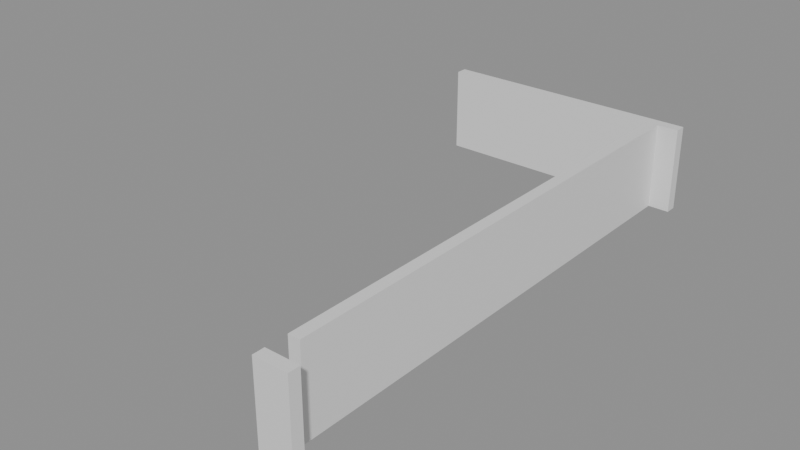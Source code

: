 # Source: building_lego.blend  (saved by Blender 5.0.119; exported with 4.5.12 LTS)
import bpy
from mathutils import Matrix  # noqa: F401  (used for matrix-valued properties, if any)

bpy.ops.wm.read_factory_settings(use_empty=True)
scene = bpy.context.scene
scene.name = 'Scene'

# ---- collections
col_01_paredes_externas = bpy.data.collections.new('01_Paredes_Externas'); scene.collection.children.link(col_01_paredes_externas)

# ---- materials (node trees are filled in below, after node groups)
mat_mat_parede_externa = bpy.data.materials.new('Mat_Parede_Externa')

# ---- material node trees
mat_mat_parede_externa.use_nodes = True; mat_mat_parede_externa.node_tree.nodes.clear()
_N = mat_mat_parede_externa.node_tree.nodes; _L = mat_mat_parede_externa.node_tree.links
n0 = _N.new('ShaderNodeBsdfPrincipled'); n0.name = 'BSDF - Pré-fundamentado'; n0.location = (-200, 100)
n1 = _N.new('ShaderNodeOutputMaterial'); n1.name = 'Saída de material'; n1.location = (200, 100)
_L.new(n0.outputs[0], n1.inputs[0])
n1.is_active_output = True

# ---- meshes
me_bloco_dungeon_wall_4743_63_z0 = bpy.data.meshes.new('Bloco_dungeon_wall_4743_63_z0')
me_bloco_dungeon_wall_4743_63_z0.from_pydata([(-0.5, -0.175, -1.32), (0.5, -0.175, -1.32), (0.5, 0.175, -1.32), (-0.5, 0.175, -1.32), (-0.5, -0.175, 1.32), (0.5, -0.175, 1.32), (0.5, 0.175, 1.32), (-0.5, 0.175, 1.32)], [], [(0, 1, 2, 3), (4, 7, 6, 5), (0, 4, 5, 1), (2, 6, 7, 3), (0, 3, 7, 4), (1, 5, 6, 2)])
me_bloco_dungeon_wall_4743_63_z0.materials.append(mat_mat_parede_externa)
me_bloco_dungeon_wall_4743_63_z0.update()
me_bloco_dungeon_wall_4736_79_z0 = bpy.data.meshes.new('Bloco_dungeon_wall_4736_79_z0')
me_bloco_dungeon_wall_4736_79_z0.from_pydata([(-0.5, -0.175, -1.32), (0.5, -0.175, -1.32), (0.5, 0.175, -1.32), (-0.5, 0.175, -1.32), (-0.5, -0.175, 1.32), (0.5, -0.175, 1.32), (0.5, 0.175, 1.32), (-0.5, 0.175, 1.32)], [], [(0, 1, 2, 3), (4, 7, 6, 5), (0, 4, 5, 1), (2, 6, 7, 3), (0, 3, 7, 4), (1, 5, 6, 2)])
me_bloco_dungeon_wall_4736_79_z0.materials.append(mat_mat_parede_externa)
me_bloco_dungeon_wall_4736_79_z0.update()
me_bloco_dungeon_wall_4737_79_z0 = bpy.data.meshes.new('Bloco_dungeon_wall_4737_79_z0')
me_bloco_dungeon_wall_4737_79_z0.from_pydata([(-0.5, -0.175, -1.32), (0.5, -0.175, -1.32), (0.5, 0.175, -1.32), (-0.5, 0.175, -1.32), (-0.5, -0.175, 1.32), (0.5, -0.175, 1.32), (0.5, 0.175, 1.32), (-0.5, 0.175, 1.32)], [], [(0, 1, 2, 3), (4, 7, 6, 5), (0, 4, 5, 1), (2, 6, 7, 3), (0, 3, 7, 4), (1, 5, 6, 2)])
me_bloco_dungeon_wall_4737_79_z0.materials.append(mat_mat_parede_externa)
me_bloco_dungeon_wall_4737_79_z0.update()
me_bloco_dungeon_wall_4738_79_z0 = bpy.data.meshes.new('Bloco_dungeon_wall_4738_79_z0')
me_bloco_dungeon_wall_4738_79_z0.from_pydata([(-0.5, -0.175, -1.32), (0.5, -0.175, -1.32), (0.5, 0.175, -1.32), (-0.5, 0.175, -1.32), (-0.5, -0.175, 1.32), (0.5, -0.175, 1.32), (0.5, 0.175, 1.32), (-0.5, 0.175, 1.32)], [], [(0, 1, 2, 3), (4, 7, 6, 5), (0, 4, 5, 1), (2, 6, 7, 3), (0, 3, 7, 4), (1, 5, 6, 2)])
me_bloco_dungeon_wall_4738_79_z0.materials.append(mat_mat_parede_externa)
me_bloco_dungeon_wall_4738_79_z0.update()
me_bloco_dungeon_wall_4739_79_z0 = bpy.data.meshes.new('Bloco_dungeon_wall_4739_79_z0')
me_bloco_dungeon_wall_4739_79_z0.from_pydata([(-0.5, -0.175, -1.32), (0.5, -0.175, -1.32), (0.5, 0.175, -1.32), (-0.5, 0.175, -1.32), (-0.5, -0.175, 1.32), (0.5, -0.175, 1.32), (0.5, 0.175, 1.32), (-0.5, 0.175, 1.32)], [], [(0, 1, 2, 3), (4, 7, 6, 5), (0, 4, 5, 1), (2, 6, 7, 3), (0, 3, 7, 4), (1, 5, 6, 2)])
me_bloco_dungeon_wall_4739_79_z0.materials.append(mat_mat_parede_externa)
me_bloco_dungeon_wall_4739_79_z0.update()
me_bloco_dungeon_wall_4740_79_z0 = bpy.data.meshes.new('Bloco_dungeon_wall_4740_79_z0')
me_bloco_dungeon_wall_4740_79_z0.from_pydata([(-0.5, -0.175, -1.32), (0.5, -0.175, -1.32), (0.5, 0.175, -1.32), (-0.5, 0.175, -1.32), (-0.5, -0.175, 1.32), (0.5, -0.175, 1.32), (0.5, 0.175, 1.32), (-0.5, 0.175, 1.32)], [], [(0, 1, 2, 3), (4, 7, 6, 5), (0, 4, 5, 1), (2, 6, 7, 3), (0, 3, 7, 4), (1, 5, 6, 2)])
me_bloco_dungeon_wall_4740_79_z0.materials.append(mat_mat_parede_externa)
me_bloco_dungeon_wall_4740_79_z0.update()
me_bloco_dungeon_wall_4741_79_z0 = bpy.data.meshes.new('Bloco_dungeon_wall_4741_79_z0')
me_bloco_dungeon_wall_4741_79_z0.from_pydata([(-0.5, -0.175, -1.32), (0.5, -0.175, -1.32), (0.5, 0.175, -1.32), (-0.5, 0.175, -1.32), (-0.5, -0.175, 1.32), (0.5, -0.175, 1.32), (0.5, 0.175, 1.32), (-0.5, 0.175, 1.32)], [], [(0, 1, 2, 3), (4, 7, 6, 5), (0, 4, 5, 1), (2, 6, 7, 3), (0, 3, 7, 4), (1, 5, 6, 2)])
me_bloco_dungeon_wall_4741_79_z0.materials.append(mat_mat_parede_externa)
me_bloco_dungeon_wall_4741_79_z0.update()
me_bloco_dungeon_wall_4742_79_z0 = bpy.data.meshes.new('Bloco_dungeon_wall_4742_79_z0')
me_bloco_dungeon_wall_4742_79_z0.from_pydata([(-0.5, -0.175, -1.32), (0.5, -0.175, -1.32), (0.5, 0.175, -1.32), (-0.5, 0.175, -1.32), (-0.5, -0.175, 1.32), (0.5, -0.175, 1.32), (0.5, 0.175, 1.32), (-0.5, 0.175, 1.32)], [], [(0, 1, 2, 3), (4, 7, 6, 5), (0, 4, 5, 1), (2, 6, 7, 3), (0, 3, 7, 4), (1, 5, 6, 2)])
me_bloco_dungeon_wall_4742_79_z0.materials.append(mat_mat_parede_externa)
me_bloco_dungeon_wall_4742_79_z0.update()
me_bloco_dungeon_wall_4743_79_z0 = bpy.data.meshes.new('Bloco_dungeon_wall_4743_79_z0')
me_bloco_dungeon_wall_4743_79_z0.from_pydata([(-0.5, -0.175, -1.32), (0.5, -0.175, -1.32), (0.5, 0.175, -1.32), (-0.5, 0.175, -1.32), (-0.5, -0.175, 1.32), (0.5, -0.175, 1.32), (0.5, 0.175, 1.32), (-0.5, 0.175, 1.32)], [], [(0, 1, 2, 3), (4, 7, 6, 5), (0, 4, 5, 1), (2, 6, 7, 3), (0, 3, 7, 4), (1, 5, 6, 2)])
me_bloco_dungeon_wall_4743_79_z0.materials.append(mat_mat_parede_externa)
me_bloco_dungeon_wall_4743_79_z0.update()
me_bloco_dungeon_wall_4743_64_z0 = bpy.data.meshes.new('Bloco_dungeon_wall_4743_64_z0')
me_bloco_dungeon_wall_4743_64_z0.from_pydata([(-0.175, -0.5, -1.32), (0.175, -0.5, -1.32), (0.175, 0.5, -1.32), (-0.175, 0.5, -1.32), (-0.175, -0.5, 1.32), (0.175, -0.5, 1.32), (0.175, 0.5, 1.32), (-0.175, 0.5, 1.32)], [], [(0, 1, 2, 3), (4, 7, 6, 5), (0, 4, 5, 1), (2, 6, 7, 3), (0, 3, 7, 4), (1, 5, 6, 2)])
me_bloco_dungeon_wall_4743_64_z0.materials.append(mat_mat_parede_externa)
me_bloco_dungeon_wall_4743_64_z0.update()
me_bloco_dungeon_wall_4743_65_z0 = bpy.data.meshes.new('Bloco_dungeon_wall_4743_65_z0')
me_bloco_dungeon_wall_4743_65_z0.from_pydata([(-0.175, -0.5, -1.32), (0.175, -0.5, -1.32), (0.175, 0.5, -1.32), (-0.175, 0.5, -1.32), (-0.175, -0.5, 1.32), (0.175, -0.5, 1.32), (0.175, 0.5, 1.32), (-0.175, 0.5, 1.32)], [], [(0, 1, 2, 3), (4, 7, 6, 5), (0, 4, 5, 1), (2, 6, 7, 3), (0, 3, 7, 4), (1, 5, 6, 2)])
me_bloco_dungeon_wall_4743_65_z0.materials.append(mat_mat_parede_externa)
me_bloco_dungeon_wall_4743_65_z0.update()
me_bloco_dungeon_wall_4743_66_z0 = bpy.data.meshes.new('Bloco_dungeon_wall_4743_66_z0')
me_bloco_dungeon_wall_4743_66_z0.from_pydata([(-0.175, -0.5, -1.32), (0.175, -0.5, -1.32), (0.175, 0.5, -1.32), (-0.175, 0.5, -1.32), (-0.175, -0.5, 1.32), (0.175, -0.5, 1.32), (0.175, 0.5, 1.32), (-0.175, 0.5, 1.32)], [], [(0, 1, 2, 3), (4, 7, 6, 5), (0, 4, 5, 1), (2, 6, 7, 3), (0, 3, 7, 4), (1, 5, 6, 2)])
me_bloco_dungeon_wall_4743_66_z0.materials.append(mat_mat_parede_externa)
me_bloco_dungeon_wall_4743_66_z0.update()
me_bloco_dungeon_wall_4743_67_z0 = bpy.data.meshes.new('Bloco_dungeon_wall_4743_67_z0')
me_bloco_dungeon_wall_4743_67_z0.from_pydata([(-0.175, -0.5, -1.32), (0.175, -0.5, -1.32), (0.175, 0.5, -1.32), (-0.175, 0.5, -1.32), (-0.175, -0.5, 1.32), (0.175, -0.5, 1.32), (0.175, 0.5, 1.32), (-0.175, 0.5, 1.32)], [], [(0, 1, 2, 3), (4, 7, 6, 5), (0, 4, 5, 1), (2, 6, 7, 3), (0, 3, 7, 4), (1, 5, 6, 2)])
me_bloco_dungeon_wall_4743_67_z0.materials.append(mat_mat_parede_externa)
me_bloco_dungeon_wall_4743_67_z0.update()
me_bloco_dungeon_wall_4743_68_z0 = bpy.data.meshes.new('Bloco_dungeon_wall_4743_68_z0')
me_bloco_dungeon_wall_4743_68_z0.from_pydata([(-0.175, -0.5, -1.32), (0.175, -0.5, -1.32), (0.175, 0.5, -1.32), (-0.175, 0.5, -1.32), (-0.175, -0.5, 1.32), (0.175, -0.5, 1.32), (0.175, 0.5, 1.32), (-0.175, 0.5, 1.32)], [], [(0, 1, 2, 3), (4, 7, 6, 5), (0, 4, 5, 1), (2, 6, 7, 3), (0, 3, 7, 4), (1, 5, 6, 2)])
me_bloco_dungeon_wall_4743_68_z0.materials.append(mat_mat_parede_externa)
me_bloco_dungeon_wall_4743_68_z0.update()
me_bloco_dungeon_wall_4743_69_z0 = bpy.data.meshes.new('Bloco_dungeon_wall_4743_69_z0')
me_bloco_dungeon_wall_4743_69_z0.from_pydata([(-0.175, -0.5, -1.32), (0.175, -0.5, -1.32), (0.175, 0.5, -1.32), (-0.175, 0.5, -1.32), (-0.175, -0.5, 1.32), (0.175, -0.5, 1.32), (0.175, 0.5, 1.32), (-0.175, 0.5, 1.32)], [], [(0, 1, 2, 3), (4, 7, 6, 5), (0, 4, 5, 1), (2, 6, 7, 3), (0, 3, 7, 4), (1, 5, 6, 2)])
me_bloco_dungeon_wall_4743_69_z0.materials.append(mat_mat_parede_externa)
me_bloco_dungeon_wall_4743_69_z0.update()
me_bloco_dungeon_wall_4743_70_z0 = bpy.data.meshes.new('Bloco_dungeon_wall_4743_70_z0')
me_bloco_dungeon_wall_4743_70_z0.from_pydata([(-0.175, -0.5, -1.32), (0.175, -0.5, -1.32), (0.175, 0.5, -1.32), (-0.175, 0.5, -1.32), (-0.175, -0.5, 1.32), (0.175, -0.5, 1.32), (0.175, 0.5, 1.32), (-0.175, 0.5, 1.32)], [], [(0, 1, 2, 3), (4, 7, 6, 5), (0, 4, 5, 1), (2, 6, 7, 3), (0, 3, 7, 4), (1, 5, 6, 2)])
me_bloco_dungeon_wall_4743_70_z0.materials.append(mat_mat_parede_externa)
me_bloco_dungeon_wall_4743_70_z0.update()
me_bloco_dungeon_wall_4743_71_z0 = bpy.data.meshes.new('Bloco_dungeon_wall_4743_71_z0')
me_bloco_dungeon_wall_4743_71_z0.from_pydata([(-0.175, -0.5, -1.32), (0.175, -0.5, -1.32), (0.175, 0.5, -1.32), (-0.175, 0.5, -1.32), (-0.175, -0.5, 1.32), (0.175, -0.5, 1.32), (0.175, 0.5, 1.32), (-0.175, 0.5, 1.32)], [], [(0, 1, 2, 3), (4, 7, 6, 5), (0, 4, 5, 1), (2, 6, 7, 3), (0, 3, 7, 4), (1, 5, 6, 2)])
me_bloco_dungeon_wall_4743_71_z0.materials.append(mat_mat_parede_externa)
me_bloco_dungeon_wall_4743_71_z0.update()
me_bloco_dungeon_wall_4743_72_z0 = bpy.data.meshes.new('Bloco_dungeon_wall_4743_72_z0')
me_bloco_dungeon_wall_4743_72_z0.from_pydata([(-0.175, -0.5, -1.32), (0.175, -0.5, -1.32), (0.175, 0.5, -1.32), (-0.175, 0.5, -1.32), (-0.175, -0.5, 1.32), (0.175, -0.5, 1.32), (0.175, 0.5, 1.32), (-0.175, 0.5, 1.32)], [], [(0, 1, 2, 3), (4, 7, 6, 5), (0, 4, 5, 1), (2, 6, 7, 3), (0, 3, 7, 4), (1, 5, 6, 2)])
me_bloco_dungeon_wall_4743_72_z0.materials.append(mat_mat_parede_externa)
me_bloco_dungeon_wall_4743_72_z0.update()
me_bloco_dungeon_wall_4743_73_z0 = bpy.data.meshes.new('Bloco_dungeon_wall_4743_73_z0')
me_bloco_dungeon_wall_4743_73_z0.from_pydata([(-0.175, -0.5, -1.32), (0.175, -0.5, -1.32), (0.175, 0.5, -1.32), (-0.175, 0.5, -1.32), (-0.175, -0.5, 1.32), (0.175, -0.5, 1.32), (0.175, 0.5, 1.32), (-0.175, 0.5, 1.32)], [], [(0, 1, 2, 3), (4, 7, 6, 5), (0, 4, 5, 1), (2, 6, 7, 3), (0, 3, 7, 4), (1, 5, 6, 2)])
me_bloco_dungeon_wall_4743_73_z0.materials.append(mat_mat_parede_externa)
me_bloco_dungeon_wall_4743_73_z0.update()
me_bloco_dungeon_wall_4743_74_z0 = bpy.data.meshes.new('Bloco_dungeon_wall_4743_74_z0')
me_bloco_dungeon_wall_4743_74_z0.from_pydata([(-0.175, -0.5, -1.32), (0.175, -0.5, -1.32), (0.175, 0.5, -1.32), (-0.175, 0.5, -1.32), (-0.175, -0.5, 1.32), (0.175, -0.5, 1.32), (0.175, 0.5, 1.32), (-0.175, 0.5, 1.32)], [], [(0, 1, 2, 3), (4, 7, 6, 5), (0, 4, 5, 1), (2, 6, 7, 3), (0, 3, 7, 4), (1, 5, 6, 2)])
me_bloco_dungeon_wall_4743_74_z0.materials.append(mat_mat_parede_externa)
me_bloco_dungeon_wall_4743_74_z0.update()
me_bloco_dungeon_wall_4743_75_z0 = bpy.data.meshes.new('Bloco_dungeon_wall_4743_75_z0')
me_bloco_dungeon_wall_4743_75_z0.from_pydata([(-0.175, -0.5, -1.32), (0.175, -0.5, -1.32), (0.175, 0.5, -1.32), (-0.175, 0.5, -1.32), (-0.175, -0.5, 1.32), (0.175, -0.5, 1.32), (0.175, 0.5, 1.32), (-0.175, 0.5, 1.32)], [], [(0, 1, 2, 3), (4, 7, 6, 5), (0, 4, 5, 1), (2, 6, 7, 3), (0, 3, 7, 4), (1, 5, 6, 2)])
me_bloco_dungeon_wall_4743_75_z0.materials.append(mat_mat_parede_externa)
me_bloco_dungeon_wall_4743_75_z0.update()
me_bloco_dungeon_wall_4743_76_z0 = bpy.data.meshes.new('Bloco_dungeon_wall_4743_76_z0')
me_bloco_dungeon_wall_4743_76_z0.from_pydata([(-0.175, -0.5, -1.32), (0.175, -0.5, -1.32), (0.175, 0.5, -1.32), (-0.175, 0.5, -1.32), (-0.175, -0.5, 1.32), (0.175, -0.5, 1.32), (0.175, 0.5, 1.32), (-0.175, 0.5, 1.32)], [], [(0, 1, 2, 3), (4, 7, 6, 5), (0, 4, 5, 1), (2, 6, 7, 3), (0, 3, 7, 4), (1, 5, 6, 2)])
me_bloco_dungeon_wall_4743_76_z0.materials.append(mat_mat_parede_externa)
me_bloco_dungeon_wall_4743_76_z0.update()
me_bloco_dungeon_wall_4743_77_z0 = bpy.data.meshes.new('Bloco_dungeon_wall_4743_77_z0')
me_bloco_dungeon_wall_4743_77_z0.from_pydata([(-0.175, -0.5, -1.32), (0.175, -0.5, -1.32), (0.175, 0.5, -1.32), (-0.175, 0.5, -1.32), (-0.175, -0.5, 1.32), (0.175, -0.5, 1.32), (0.175, 0.5, 1.32), (-0.175, 0.5, 1.32)], [], [(0, 1, 2, 3), (4, 7, 6, 5), (0, 4, 5, 1), (2, 6, 7, 3), (0, 3, 7, 4), (1, 5, 6, 2)])
me_bloco_dungeon_wall_4743_77_z0.materials.append(mat_mat_parede_externa)
me_bloco_dungeon_wall_4743_77_z0.update()
me_bloco_dungeon_wall_4743_78_z0 = bpy.data.meshes.new('Bloco_dungeon_wall_4743_78_z0')
me_bloco_dungeon_wall_4743_78_z0.from_pydata([(-0.175, -0.5, -1.32), (0.175, -0.5, -1.32), (0.175, 0.5, -1.32), (-0.175, 0.5, -1.32), (-0.175, -0.5, 1.32), (0.175, -0.5, 1.32), (0.175, 0.5, 1.32), (-0.175, 0.5, 1.32)], [], [(0, 1, 2, 3), (4, 7, 6, 5), (0, 4, 5, 1), (2, 6, 7, 3), (0, 3, 7, 4), (1, 5, 6, 2)])
me_bloco_dungeon_wall_4743_78_z0.materials.append(mat_mat_parede_externa)
me_bloco_dungeon_wall_4743_78_z0.update()

# ---- objects
ob_parede_externa_norte_y63_x4743_4743 = bpy.data.objects.new('Parede_Externa_Norte_Y63_X4743_4743', None)
ob_bloco_dungeon_wall_4743_63_z0 = bpy.data.objects.new('Bloco_dungeon_wall_4743_63_z0', me_bloco_dungeon_wall_4743_63_z0)
ob_parede_externa_sul_y79_x4736_4743 = bpy.data.objects.new('Parede_Externa_Sul_Y79_X4736_4743', None)
ob_bloco_dungeon_wall_4736_79_z0 = bpy.data.objects.new('Bloco_dungeon_wall_4736_79_z0', me_bloco_dungeon_wall_4736_79_z0)
ob_bloco_dungeon_wall_4737_79_z0 = bpy.data.objects.new('Bloco_dungeon_wall_4737_79_z0', me_bloco_dungeon_wall_4737_79_z0)
ob_bloco_dungeon_wall_4738_79_z0 = bpy.data.objects.new('Bloco_dungeon_wall_4738_79_z0', me_bloco_dungeon_wall_4738_79_z0)
ob_bloco_dungeon_wall_4739_79_z0 = bpy.data.objects.new('Bloco_dungeon_wall_4739_79_z0', me_bloco_dungeon_wall_4739_79_z0)
ob_bloco_dungeon_wall_4740_79_z0 = bpy.data.objects.new('Bloco_dungeon_wall_4740_79_z0', me_bloco_dungeon_wall_4740_79_z0)
ob_bloco_dungeon_wall_4741_79_z0 = bpy.data.objects.new('Bloco_dungeon_wall_4741_79_z0', me_bloco_dungeon_wall_4741_79_z0)
ob_bloco_dungeon_wall_4742_79_z0 = bpy.data.objects.new('Bloco_dungeon_wall_4742_79_z0', me_bloco_dungeon_wall_4742_79_z0)
ob_bloco_dungeon_wall_4743_79_z0 = bpy.data.objects.new('Bloco_dungeon_wall_4743_79_z0', me_bloco_dungeon_wall_4743_79_z0)
ob_parede_externa_leste_x4743_y64_78 = bpy.data.objects.new('Parede_Externa_Leste_X4743_Y64_78', None)
ob_bloco_dungeon_wall_4743_64_z0 = bpy.data.objects.new('Bloco_dungeon_wall_4743_64_z0', me_bloco_dungeon_wall_4743_64_z0)
ob_bloco_dungeon_wall_4743_65_z0 = bpy.data.objects.new('Bloco_dungeon_wall_4743_65_z0', me_bloco_dungeon_wall_4743_65_z0)
ob_bloco_dungeon_wall_4743_66_z0 = bpy.data.objects.new('Bloco_dungeon_wall_4743_66_z0', me_bloco_dungeon_wall_4743_66_z0)
ob_bloco_dungeon_wall_4743_67_z0 = bpy.data.objects.new('Bloco_dungeon_wall_4743_67_z0', me_bloco_dungeon_wall_4743_67_z0)
ob_bloco_dungeon_wall_4743_68_z0 = bpy.data.objects.new('Bloco_dungeon_wall_4743_68_z0', me_bloco_dungeon_wall_4743_68_z0)
ob_bloco_dungeon_wall_4743_69_z0 = bpy.data.objects.new('Bloco_dungeon_wall_4743_69_z0', me_bloco_dungeon_wall_4743_69_z0)
ob_bloco_dungeon_wall_4743_70_z0 = bpy.data.objects.new('Bloco_dungeon_wall_4743_70_z0', me_bloco_dungeon_wall_4743_70_z0)
ob_bloco_dungeon_wall_4743_71_z0 = bpy.data.objects.new('Bloco_dungeon_wall_4743_71_z0', me_bloco_dungeon_wall_4743_71_z0)
ob_bloco_dungeon_wall_4743_72_z0 = bpy.data.objects.new('Bloco_dungeon_wall_4743_72_z0', me_bloco_dungeon_wall_4743_72_z0)
ob_bloco_dungeon_wall_4743_73_z0 = bpy.data.objects.new('Bloco_dungeon_wall_4743_73_z0', me_bloco_dungeon_wall_4743_73_z0)
ob_bloco_dungeon_wall_4743_74_z0 = bpy.data.objects.new('Bloco_dungeon_wall_4743_74_z0', me_bloco_dungeon_wall_4743_74_z0)
ob_bloco_dungeon_wall_4743_75_z0 = bpy.data.objects.new('Bloco_dungeon_wall_4743_75_z0', me_bloco_dungeon_wall_4743_75_z0)
ob_bloco_dungeon_wall_4743_76_z0 = bpy.data.objects.new('Bloco_dungeon_wall_4743_76_z0', me_bloco_dungeon_wall_4743_76_z0)
ob_bloco_dungeon_wall_4743_77_z0 = bpy.data.objects.new('Bloco_dungeon_wall_4743_77_z0', me_bloco_dungeon_wall_4743_77_z0)
ob_bloco_dungeon_wall_4743_78_z0 = bpy.data.objects.new('Bloco_dungeon_wall_4743_78_z0', me_bloco_dungeon_wall_4743_78_z0)

# ---- transforms, parenting, visibility, modifiers, constraints
ob_parede_externa_norte_y63_x4743_4743.location = (3.5, -8.0, 0.0)
ob_parede_externa_norte_y63_x4743_4743.empty_display_type = 'CUBE'
ob_bloco_dungeon_wall_4743_63_z0.parent = ob_parede_externa_norte_y63_x4743_4743
ob_bloco_dungeon_wall_4743_63_z0.matrix_parent_inverse = Matrix(((1.0, -0.0, 0.0, -3.5), (-0.0, 1.0, -0.0, 8.0), (0.0, -0.0, 1.0, -0.0), (-0.0, 0.0, -0.0, 1.0)))
ob_bloco_dungeon_wall_4743_63_z0.location = (3.5, -8.325, 1.32)
ob_parede_externa_sul_y79_x4736_4743.location = (0.0, 8.0, 0.0)
ob_parede_externa_sul_y79_x4736_4743.empty_display_type = 'CUBE'
ob_bloco_dungeon_wall_4736_79_z0.parent = ob_parede_externa_sul_y79_x4736_4743
ob_bloco_dungeon_wall_4736_79_z0.matrix_parent_inverse = Matrix(((1.0, -0.0, 0.0, -0.0), (-0.0, 1.0, -0.0, -8.0), (0.0, -0.0, 1.0, -0.0), (-0.0, 0.0, -0.0, 1.0)))
ob_bloco_dungeon_wall_4736_79_z0.location = (-3.5, 7.675, 1.32)
ob_bloco_dungeon_wall_4737_79_z0.parent = ob_parede_externa_sul_y79_x4736_4743
ob_bloco_dungeon_wall_4737_79_z0.matrix_parent_inverse = Matrix(((1.0, -0.0, 0.0, -0.0), (-0.0, 1.0, -0.0, -8.0), (0.0, -0.0, 1.0, -0.0), (-0.0, 0.0, -0.0, 1.0)))
ob_bloco_dungeon_wall_4737_79_z0.location = (-2.5, 7.675, 1.32)
ob_bloco_dungeon_wall_4738_79_z0.parent = ob_parede_externa_sul_y79_x4736_4743
ob_bloco_dungeon_wall_4738_79_z0.matrix_parent_inverse = Matrix(((1.0, -0.0, 0.0, -0.0), (-0.0, 1.0, -0.0, -8.0), (0.0, -0.0, 1.0, -0.0), (-0.0, 0.0, -0.0, 1.0)))
ob_bloco_dungeon_wall_4738_79_z0.location = (-1.5, 7.675, 1.32)
ob_bloco_dungeon_wall_4739_79_z0.parent = ob_parede_externa_sul_y79_x4736_4743
ob_bloco_dungeon_wall_4739_79_z0.matrix_parent_inverse = Matrix(((1.0, -0.0, 0.0, -0.0), (-0.0, 1.0, -0.0, -8.0), (0.0, -0.0, 1.0, -0.0), (-0.0, 0.0, -0.0, 1.0)))
ob_bloco_dungeon_wall_4739_79_z0.location = (-0.5, 7.675, 1.32)
ob_bloco_dungeon_wall_4740_79_z0.parent = ob_parede_externa_sul_y79_x4736_4743
ob_bloco_dungeon_wall_4740_79_z0.matrix_parent_inverse = Matrix(((1.0, -0.0, 0.0, -0.0), (-0.0, 1.0, -0.0, -8.0), (0.0, -0.0, 1.0, -0.0), (-0.0, 0.0, -0.0, 1.0)))
ob_bloco_dungeon_wall_4740_79_z0.location = (0.5, 7.675, 1.32)
ob_bloco_dungeon_wall_4741_79_z0.parent = ob_parede_externa_sul_y79_x4736_4743
ob_bloco_dungeon_wall_4741_79_z0.matrix_parent_inverse = Matrix(((1.0, -0.0, 0.0, -0.0), (-0.0, 1.0, -0.0, -8.0), (0.0, -0.0, 1.0, -0.0), (-0.0, 0.0, -0.0, 1.0)))
ob_bloco_dungeon_wall_4741_79_z0.location = (1.5, 7.675, 1.32)
ob_bloco_dungeon_wall_4742_79_z0.parent = ob_parede_externa_sul_y79_x4736_4743
ob_bloco_dungeon_wall_4742_79_z0.matrix_parent_inverse = Matrix(((1.0, -0.0, 0.0, -0.0), (-0.0, 1.0, -0.0, -8.0), (0.0, -0.0, 1.0, -0.0), (-0.0, 0.0, -0.0, 1.0)))
ob_bloco_dungeon_wall_4742_79_z0.location = (2.5, 7.675, 1.32)
ob_bloco_dungeon_wall_4743_79_z0.parent = ob_parede_externa_sul_y79_x4736_4743
ob_bloco_dungeon_wall_4743_79_z0.matrix_parent_inverse = Matrix(((1.0, -0.0, 0.0, -0.0), (-0.0, 1.0, -0.0, -8.0), (0.0, -0.0, 1.0, -0.0), (-0.0, 0.0, -0.0, 1.0)))
ob_bloco_dungeon_wall_4743_79_z0.location = (3.5, 7.675, 1.32)
ob_parede_externa_leste_x4743_y64_78.location = (3.5, 0.0, 0.0)
ob_parede_externa_leste_x4743_y64_78.empty_display_type = 'CUBE'
ob_bloco_dungeon_wall_4743_64_z0.parent = ob_parede_externa_leste_x4743_y64_78
ob_bloco_dungeon_wall_4743_64_z0.matrix_parent_inverse = Matrix(((1.0, -0.0, 0.0, -3.5), (-0.0, 1.0, -0.0, 0.0), (0.0, -0.0, 1.0, -0.0), (-0.0, 0.0, -0.0, 1.0)))
ob_bloco_dungeon_wall_4743_64_z0.location = (3.175, -7.0, 1.32)
ob_bloco_dungeon_wall_4743_65_z0.parent = ob_parede_externa_leste_x4743_y64_78
ob_bloco_dungeon_wall_4743_65_z0.matrix_parent_inverse = Matrix(((1.0, -0.0, 0.0, -3.5), (-0.0, 1.0, -0.0, 0.0), (0.0, -0.0, 1.0, -0.0), (-0.0, 0.0, -0.0, 1.0)))
ob_bloco_dungeon_wall_4743_65_z0.location = (3.175, -6.0, 1.32)
ob_bloco_dungeon_wall_4743_66_z0.parent = ob_parede_externa_leste_x4743_y64_78
ob_bloco_dungeon_wall_4743_66_z0.matrix_parent_inverse = Matrix(((1.0, -0.0, 0.0, -3.5), (-0.0, 1.0, -0.0, 0.0), (0.0, -0.0, 1.0, -0.0), (-0.0, 0.0, -0.0, 1.0)))
ob_bloco_dungeon_wall_4743_66_z0.location = (3.175, -5.0, 1.32)
ob_bloco_dungeon_wall_4743_67_z0.parent = ob_parede_externa_leste_x4743_y64_78
ob_bloco_dungeon_wall_4743_67_z0.matrix_parent_inverse = Matrix(((1.0, -0.0, 0.0, -3.5), (-0.0, 1.0, -0.0, 0.0), (0.0, -0.0, 1.0, -0.0), (-0.0, 0.0, -0.0, 1.0)))
ob_bloco_dungeon_wall_4743_67_z0.location = (3.175, -4.0, 1.32)
ob_bloco_dungeon_wall_4743_68_z0.parent = ob_parede_externa_leste_x4743_y64_78
ob_bloco_dungeon_wall_4743_68_z0.matrix_parent_inverse = Matrix(((1.0, -0.0, 0.0, -3.5), (-0.0, 1.0, -0.0, 0.0), (0.0, -0.0, 1.0, -0.0), (-0.0, 0.0, -0.0, 1.0)))
ob_bloco_dungeon_wall_4743_68_z0.location = (3.175, -3.0, 1.32)
ob_bloco_dungeon_wall_4743_69_z0.parent = ob_parede_externa_leste_x4743_y64_78
ob_bloco_dungeon_wall_4743_69_z0.matrix_parent_inverse = Matrix(((1.0, -0.0, 0.0, -3.5), (-0.0, 1.0, -0.0, 0.0), (0.0, -0.0, 1.0, -0.0), (-0.0, 0.0, -0.0, 1.0)))
ob_bloco_dungeon_wall_4743_69_z0.location = (3.175, -2.0, 1.32)
ob_bloco_dungeon_wall_4743_70_z0.parent = ob_parede_externa_leste_x4743_y64_78
ob_bloco_dungeon_wall_4743_70_z0.matrix_parent_inverse = Matrix(((1.0, -0.0, 0.0, -3.5), (-0.0, 1.0, -0.0, 0.0), (0.0, -0.0, 1.0, -0.0), (-0.0, 0.0, -0.0, 1.0)))
ob_bloco_dungeon_wall_4743_70_z0.location = (3.175, -1.0, 1.32)
ob_bloco_dungeon_wall_4743_71_z0.parent = ob_parede_externa_leste_x4743_y64_78
ob_bloco_dungeon_wall_4743_71_z0.matrix_parent_inverse = Matrix(((1.0, -0.0, 0.0, -3.5), (-0.0, 1.0, -0.0, 0.0), (0.0, -0.0, 1.0, -0.0), (-0.0, 0.0, -0.0, 1.0)))
ob_bloco_dungeon_wall_4743_71_z0.location = (3.175, 0.0, 1.32)
ob_bloco_dungeon_wall_4743_72_z0.parent = ob_parede_externa_leste_x4743_y64_78
ob_bloco_dungeon_wall_4743_72_z0.matrix_parent_inverse = Matrix(((1.0, -0.0, 0.0, -3.5), (-0.0, 1.0, -0.0, 0.0), (0.0, -0.0, 1.0, -0.0), (-0.0, 0.0, -0.0, 1.0)))
ob_bloco_dungeon_wall_4743_72_z0.location = (3.175, 1.0, 1.32)
ob_bloco_dungeon_wall_4743_73_z0.parent = ob_parede_externa_leste_x4743_y64_78
ob_bloco_dungeon_wall_4743_73_z0.matrix_parent_inverse = Matrix(((1.0, -0.0, 0.0, -3.5), (-0.0, 1.0, -0.0, 0.0), (0.0, -0.0, 1.0, -0.0), (-0.0, 0.0, -0.0, 1.0)))
ob_bloco_dungeon_wall_4743_73_z0.location = (3.175, 2.0, 1.32)
ob_bloco_dungeon_wall_4743_74_z0.parent = ob_parede_externa_leste_x4743_y64_78
ob_bloco_dungeon_wall_4743_74_z0.matrix_parent_inverse = Matrix(((1.0, -0.0, 0.0, -3.5), (-0.0, 1.0, -0.0, 0.0), (0.0, -0.0, 1.0, -0.0), (-0.0, 0.0, -0.0, 1.0)))
ob_bloco_dungeon_wall_4743_74_z0.location = (3.175, 3.0, 1.32)
ob_bloco_dungeon_wall_4743_75_z0.parent = ob_parede_externa_leste_x4743_y64_78
ob_bloco_dungeon_wall_4743_75_z0.matrix_parent_inverse = Matrix(((1.0, -0.0, 0.0, -3.5), (-0.0, 1.0, -0.0, 0.0), (0.0, -0.0, 1.0, -0.0), (-0.0, 0.0, -0.0, 1.0)))
ob_bloco_dungeon_wall_4743_75_z0.location = (3.175, 4.0, 1.32)
ob_bloco_dungeon_wall_4743_76_z0.parent = ob_parede_externa_leste_x4743_y64_78
ob_bloco_dungeon_wall_4743_76_z0.matrix_parent_inverse = Matrix(((1.0, -0.0, 0.0, -3.5), (-0.0, 1.0, -0.0, 0.0), (0.0, -0.0, 1.0, -0.0), (-0.0, 0.0, -0.0, 1.0)))
ob_bloco_dungeon_wall_4743_76_z0.location = (3.175, 5.0, 1.32)
ob_bloco_dungeon_wall_4743_77_z0.parent = ob_parede_externa_leste_x4743_y64_78
ob_bloco_dungeon_wall_4743_77_z0.matrix_parent_inverse = Matrix(((1.0, -0.0, 0.0, -3.5), (-0.0, 1.0, -0.0, 0.0), (0.0, -0.0, 1.0, -0.0), (-0.0, 0.0, -0.0, 1.0)))
ob_bloco_dungeon_wall_4743_77_z0.location = (3.175, 6.0, 1.32)
ob_bloco_dungeon_wall_4743_78_z0.parent = ob_parede_externa_leste_x4743_y64_78
ob_bloco_dungeon_wall_4743_78_z0.matrix_parent_inverse = Matrix(((1.0, -0.0, 0.0, -3.5), (-0.0, 1.0, -0.0, 0.0), (0.0, -0.0, 1.0, -0.0), (-0.0, 0.0, -0.0, 1.0)))
ob_bloco_dungeon_wall_4743_78_z0.location = (3.175, 7.0, 1.32)

# ---- collection membership
col_01_paredes_externas.objects.link(ob_parede_externa_norte_y63_x4743_4743)
col_01_paredes_externas.objects.link(ob_bloco_dungeon_wall_4743_63_z0)
col_01_paredes_externas.objects.link(ob_parede_externa_sul_y79_x4736_4743)
col_01_paredes_externas.objects.link(ob_bloco_dungeon_wall_4736_79_z0)
col_01_paredes_externas.objects.link(ob_bloco_dungeon_wall_4737_79_z0)
col_01_paredes_externas.objects.link(ob_bloco_dungeon_wall_4738_79_z0)
col_01_paredes_externas.objects.link(ob_bloco_dungeon_wall_4739_79_z0)
col_01_paredes_externas.objects.link(ob_bloco_dungeon_wall_4740_79_z0)
col_01_paredes_externas.objects.link(ob_bloco_dungeon_wall_4741_79_z0)
col_01_paredes_externas.objects.link(ob_bloco_dungeon_wall_4742_79_z0)
col_01_paredes_externas.objects.link(ob_bloco_dungeon_wall_4743_79_z0)
col_01_paredes_externas.objects.link(ob_parede_externa_leste_x4743_y64_78)
col_01_paredes_externas.objects.link(ob_bloco_dungeon_wall_4743_64_z0)
col_01_paredes_externas.objects.link(ob_bloco_dungeon_wall_4743_65_z0)
col_01_paredes_externas.objects.link(ob_bloco_dungeon_wall_4743_66_z0)
col_01_paredes_externas.objects.link(ob_bloco_dungeon_wall_4743_67_z0)
col_01_paredes_externas.objects.link(ob_bloco_dungeon_wall_4743_68_z0)
col_01_paredes_externas.objects.link(ob_bloco_dungeon_wall_4743_69_z0)
col_01_paredes_externas.objects.link(ob_bloco_dungeon_wall_4743_70_z0)
col_01_paredes_externas.objects.link(ob_bloco_dungeon_wall_4743_71_z0)
col_01_paredes_externas.objects.link(ob_bloco_dungeon_wall_4743_72_z0)
col_01_paredes_externas.objects.link(ob_bloco_dungeon_wall_4743_73_z0)
col_01_paredes_externas.objects.link(ob_bloco_dungeon_wall_4743_74_z0)
col_01_paredes_externas.objects.link(ob_bloco_dungeon_wall_4743_75_z0)
col_01_paredes_externas.objects.link(ob_bloco_dungeon_wall_4743_76_z0)
col_01_paredes_externas.objects.link(ob_bloco_dungeon_wall_4743_77_z0)
col_01_paredes_externas.objects.link(ob_bloco_dungeon_wall_4743_78_z0)

# ---- scene / render settings (as saved in the file)
scene.frame_start = 1; scene.frame_end = 250; scene.frame_set(1)
scene.render.engine = 'BLENDER_EEVEE_NEXT'
scene.render.bake_bias = 0.0
scene.render.bake_samples = 0
scene.cycles.sampling_pattern = 'TABULATED_SOBOL'
scene.eevee.use_volume_custom_range = False
bpy.context.view_layer.update()

# ---- added for rendering (the .blend has no active camera and no usable light): camera, sun + grey world if the file has none
cam_auto = bpy.data.cameras.new('AutoCamera')
cam_auto.lens = 50.0
cam_auto.sensor_width = 36.0
cam_auto.clip_end = 1000.0
ob_auto_camera = bpy.data.objects.new('AutoCamera', cam_auto)
scene.collection.objects.link(ob_auto_camera)
ob_auto_camera.location = (17.0174, -20.7459, 14.9339)
ob_auto_camera.rotation_euler = (1.09748, -7.21219e-08, 0.694738)
scene.camera = ob_auto_camera
light_auto_sun = bpy.data.lights.new('AutoSun', 'SUN')
light_auto_sun.energy = 3.0
light_auto_sun.angle = 0.0523599
ob_auto_sun = bpy.data.objects.new('AutoSun', light_auto_sun)
scene.collection.objects.link(ob_auto_sun)
ob_auto_sun.rotation_euler = (0.872665, 0.174533, 0.523599)
if scene.world is None:
    world_auto = bpy.data.worlds.new('AutoWorld')
    world_auto.color = (0.3, 0.3, 0.3)
    scene.world = world_auto
bpy.context.view_layer.update()
